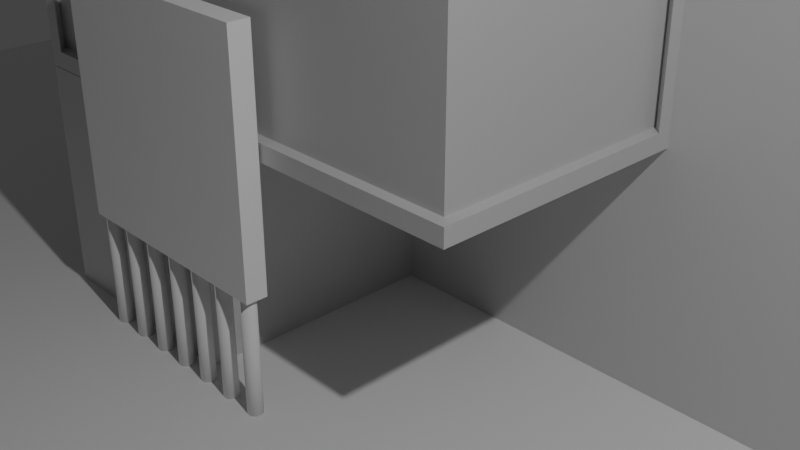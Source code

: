 # Source: untitled.blend  (saved by Blender 2.82.7; exported with 4.5.12 LTS)
import bpy
from mathutils import Matrix  # noqa: F401  (used for matrix-valued properties, if any)

bpy.ops.wm.read_factory_settings(use_empty=True)
scene = bpy.context.scene
scene.name = 'Scene'

# ---- collections
col_collection = bpy.data.collections.new('Collection'); scene.collection.children.link(col_collection)

# ---- materials (node trees are filled in below, after node groups)
mat_material = bpy.data.materials.new('Material')
mat_material.alpha_threshold = 0.0
mat_material.use_transparent_shadow = False
mat_material.line_color = (0.0, 0.0, 0.0, 1.0)
mat_material_001 = bpy.data.materials.new('Material.001')
mat_material_001.use_transparent_shadow = False

# ---- material node trees
mat_material.use_nodes = True; mat_material.node_tree.nodes.clear()
_N = mat_material.node_tree.nodes; _L = mat_material.node_tree.links
n0 = _N.new('ShaderNodeOutputMaterial'); n0.name = 'Material Output'; n0.location = (300, 300)
n1 = _N.new('ShaderNodeBsdfPrincipled'); n1.name = 'Principled BSDF'; n1.location = (10, 300)
n1.distribution = 'GGX'
n1.subsurface_method = 'BURLEY'
n1.inputs[2].default_value = 0.4
n1.inputs[3].default_value = 1.45
n1.inputs[27].default_value = (0.0, 0.0, 0.0, 1.0)
n1.inputs[28].default_value = 1.0
n2 = _N.new('ShaderNodeValToRGB'); n2.name = 'ColorRamp'; n2.location = (-254, 186)
while len(n2.color_ramp.elements) > 1: n2.color_ramp.elements.remove(n2.color_ramp.elements[-1])
n2.color_ramp.elements[0].position = 0.0; n2.color_ramp.elements[0].color = (0.0, 0.0, 0.0, 1.0)
_e = n2.color_ramp.elements.new(1.0); _e.color = (1.0, 1.0, 1.0, 1.0)
n3 = _N.new('ShaderNodeTexNoise'); n3.name = 'Noise Texture'; n3.location = (-414, 109)
n3.inputs[3].default_value = 16.0
n4 = _N.new('ShaderNodeMapping'); n4.name = 'Mapping'; n4.location = (-600, 3)
n5 = _N.new('ShaderNodeTexCoord'); n5.name = 'Texture Coordinate'; n5.location = (-763, 349)
_L.new(n1.outputs[0], n0.inputs[0])
_L.new(n2.outputs[0], n1.inputs[0])
_L.new(n3.outputs[1], n2.inputs[0])
_L.new(n4.outputs[0], n3.inputs[0])
n0.is_active_output = True
mat_material_001.use_nodes = True; mat_material_001.node_tree.nodes.clear()
_N = mat_material_001.node_tree.nodes; _L = mat_material_001.node_tree.links
n0 = _N.new('ShaderNodeOutputMaterial'); n0.name = 'Material Output'; n0.location = (300, 300)
n1 = _N.new('ShaderNodeBsdfPrincipled'); n1.name = 'Principled BSDF'; n1.location = (10, 300)
n1.distribution = 'GGX'
n1.subsurface_method = 'BURLEY'
n1.inputs[2].default_value = 0.0
n1.inputs[3].default_value = 1.45
n1.inputs[18].default_value = 1.0
n1.inputs[27].default_value = (0.0, 0.0, 0.0, 1.0)
n1.inputs[28].default_value = 1.0
n2 = _N.new('ShaderNodeBump'); n2.name = 'Bump'; n2.location = (-163, -208)
n2.inputs[0].default_value = 0.3467
n2.inputs[1].default_value = 1.0
n2.inputs[2].default_value = 1.0
n3 = _N.new('ShaderNodeTexNoise'); n3.name = 'Noise Texture'; n3.location = (-124, -552)
n4 = _N.new('ShaderNodeTexNoise'); n4.name = 'Noise Texture.001'; n4.location = (-434, -207)
n4.inputs[2].default_value = 5.2
n4.inputs[3].default_value = 3.0
_L.new(n1.outputs[0], n0.inputs[0])
_L.new(n2.outputs[0], n1.inputs[5])
_L.new(n4.outputs[1], n2.inputs[3])
n0.is_active_output = True

# ---- world
world_world = bpy.data.worlds.new('World'); scene.world = world_world
world_world.use_nodes = True; world_world.node_tree.nodes.clear()
_N = world_world.node_tree.nodes; _L = world_world.node_tree.links
n0 = _N.new('ShaderNodeOutputWorld'); n0.name = 'World Output'; n0.location = (300, 300)
n1 = _N.new('ShaderNodeBackground'); n1.name = 'Background'; n1.location = (10, 300)
n1.inputs[0].default_value = (0.05088, 0.05088, 0.05088, 1.0)
_L.new(n1.outputs[0], n0.inputs[0])
n0.is_active_output = True
world_world.color = (0.05088, 0.05088, 0.05088)
world_world.use_sun_shadow = False
world_world.sun_shadow_jitter_overblur = 0.0

# ---- cameras
cam_camera = bpy.data.cameras.new('Camera')
cam_camera.clip_end = 100.0
cam_camera.ortho_scale = 7.314

# ---- lights
light_light = bpy.data.lights.new('Light', 'POINT')
light_light.transmission_factor = 0.0
light_light.energy = 1000.0
light_light.shadow_soft_size = 0.1
light_light.shadow_maximum_resolution = 0.006
light_light.use_absolute_resolution = True

# ---- meshes
me_cube = bpy.data.meshes.new('Cube')
me_cube.from_pydata([(1.0, 2.96, 1.0), (1.0, 2.96, -1.0), (1.0, -2.96, 1.0), (1.0, -2.96, -1.0), (-1.0, 2.96, 1.0), (-1.0, 2.96, -1.0), (-1.0, -2.96, 1.0), (-1.0, -2.96, -1.0), (1.0, 2.96, -0.07345), (-1.0, -2.96, -0.07345), (1.0, -2.96, -0.07345), (-1.0, 2.96, -0.07345)], [], [(0, 4, 6, 2), (10, 2, 6, 9), (9, 6, 4, 11), (5, 1, 3, 7), (8, 0, 2, 10), (11, 4, 0, 8), (5, 11, 8, 1), (1, 8, 10, 3), (7, 9, 11, 5), (3, 10, 9, 7)])
_uv = me_cube.uv_layers.new(name='UVMap')
_uv.uv.foreach_set('vector', [0.625, 0.5, 0.875, 0.5, 0.875, 0.75, 0.625, 0.75, 0.4908, 0.75, 0.625, 0.75, 0.625, 1.0, 0.4908, 1.0, 0.4908, 0.0, 0.625, 0.0, 0.625, 0.25, 0.4908, 0.25, 0.125, 0.5, 0.375, 0.5, 0.375, 0.75, 0.125, 0.75, 0.4908, 0.5, 0.625, 0.5, 0.625, 0.75, 0.4908, 0.75, 0.4908, 0.25, 0.625, 0.25, 0.625, 0.5, 0.4908, 0.5, 0.375, 0.25, 0.4908, 0.25, 0.4908, 0.5, 0.375, 0.5, 0.375, 0.5, 0.4908, 0.5, 0.4908, 0.75, 0.375, 0.75, 0.375, 0.0, 0.4908, 0.0, 0.4908, 0.25, 0.375, 0.25, 0.375, 0.75, 0.4908, 0.75, 0.4908, 1.0, 0.375, 1.0])
me_cube.materials.append(mat_material)
me_cube.use_remesh_preserve_volume = False
me_cube.use_remesh_preserve_attributes = False
me_cube.use_mirror_vertex_groups = False
me_cube.update()
me_cube_001 = bpy.data.meshes.new('Cube.001')
me_cube_001.from_pydata([(3.509, -0.9181, 0.8595), (3.509, -0.9181, -0.8595), (3.509, -2.96, 1.0), (3.509, -2.96, -1.0), (-1.0, -0.7776, 1.0), (-1.0, -0.7776, -1.0), (-0.8595, -2.96, 0.8595), (-0.8595, -2.96, -0.8595), (3.509, -0.7776, 1.0), (3.509, -0.7776, -1.0), (-1.0, -2.96, -1.0), (-1.0, -2.96, 1.0), (3.509, -2.96, 0.8595), (3.509, -2.96, -0.8595), (3.417, -2.867, 0.8595), (3.417, -2.867, -0.8595), (3.417, -0.8254, 0.8595), (3.417, -0.8254, -0.8595), (-0.9522, -2.867, -0.8595), (-0.9522, -2.867, 0.8595)], [], [(8, 4, 11, 2), (0, 12, 14, 16), (10, 11, 4, 5), (5, 9, 3, 10), (13, 1, 17, 15), (5, 4, 8, 9), (0, 1, 9, 8), (7, 6, 11, 10), (6, 12, 2, 11), (12, 0, 8, 2), (13, 7, 10, 3), (1, 13, 3, 9), (15, 14, 19, 18), (17, 16, 14, 15), (6, 7, 18, 19), (7, 13, 15, 18), (12, 6, 19, 14), (1, 0, 16, 17)])
_uv = me_cube_001.uv_layers.new(name='UVMap')
_uv.uv.foreach_set('vector', [0.625, 0.5, 0.875, 0.5, 0.875, 0.75, 0.625, 0.75, 0.6074, 0.5161, 0.6074, 0.75, 0.6074, 0.75, 0.6074, 0.5161, 0.375, 0.0, 0.625, 0.0, 0.625, 0.25, 0.375, 0.25, 0.125, 0.5, 0.375, 0.5, 0.375, 0.75, 0.125, 0.75, 0.3926, 0.75, 0.3926, 0.5161, 0.3926, 0.5161, 0.3926, 0.75, 0.375, 0.25, 0.625, 0.25, 0.625, 0.5, 0.375, 0.5, 0.6074, 0.5161, 0.3926, 0.5161, 0.375, 0.5, 0.625, 0.5, 0.3926, 0.9922, 0.6074, 0.9922, 0.625, 1.0, 0.375, 1.0, 0.6074, 0.9922, 0.6074, 0.75, 0.625, 0.75, 0.625, 1.0, 0.6074, 0.75, 0.6074, 0.5161, 0.625, 0.5, 0.625, 0.75, 0.3926, 0.75, 0.3926, 0.9922, 0.375, 1.0, 0.375, 0.75, 0.3926, 0.5161, 0.3926, 0.75, 0.375, 0.75, 0.375, 0.5, 0.3926, 0.75, 0.6074, 0.75, 0.6074, 0.9922, 0.3926, 0.9922, 0.3926, 0.5161, 0.6074, 0.5161, 0.6074, 0.75, 0.3926, 0.75, 0.6074, 0.9922, 0.3926, 0.9922, 0.3926, 0.9922, 0.6074, 0.9922, 0.3926, 0.9922, 0.3926, 0.75, 0.3926, 0.75, 0.3926, 0.9922, 0.6074, 0.75, 0.6074, 0.9922, 0.6074, 0.9922, 0.6074, 0.75, 0.3926, 0.5161, 0.6074, 0.5161, 0.6074, 0.5161, 0.3926, 0.5161])
me_cube_001.materials.append(mat_material)
me_cube_001.use_remesh_preserve_volume = False
me_cube_001.use_remesh_preserve_attributes = False
me_cube_001.use_mirror_vertex_groups = False
me_cube_001.update()
me_cube_002 = bpy.data.meshes.new('Cube.002')
me_cube_002.from_pydata([(2.775, 0.6749, 1.795), (2.775, 0.6749, -1.581), (2.775, -0.6749, 1.795), (2.775, -0.6749, -1.581), (-2.972, 0.7915, 2.105), (-2.972, 0.7915, -1.891), (-2.972, -0.7915, 2.105), (-2.972, -0.7915, -1.891), (2.972, 0.7915, 2.105), (2.972, 0.7915, -1.891), (2.972, -0.7915, 2.105), (2.972, -0.7915, -1.891)], [], [(8, 4, 6, 10), (11, 10, 6, 7), (7, 6, 4, 5), (5, 9, 11, 7), (1, 0, 2, 3), (5, 4, 8, 9), (0, 1, 9, 8), (3, 2, 10, 11), (2, 0, 8, 10), (1, 3, 11, 9)])
_uv = me_cube_002.uv_layers.new(name='UVMap')
_uv.uv.foreach_set('vector', [0.625, 0.5, 0.875, 0.5, 0.875, 0.75, 0.625, 0.75, 0.375, 0.75, 0.625, 0.75, 0.625, 1.0, 0.375, 1.0, 0.375, 0.0, 0.625, 0.0, 0.625, 0.25, 0.375, 0.25, 0.125, 0.5, 0.375, 0.5, 0.375, 0.75, 0.125, 0.75, 0.3944, 0.5184, 0.6056, 0.5184, 0.6056, 0.7316, 0.3944, 0.7316, 0.375, 0.25, 0.625, 0.25, 0.625, 0.5, 0.375, 0.5, 0.6056, 0.5184, 0.3944, 0.5184, 0.375, 0.5, 0.625, 0.5, 0.3944, 0.7316, 0.6056, 0.7316, 0.625, 0.75, 0.375, 0.75, 0.6056, 0.7316, 0.6056, 0.5184, 0.625, 0.5, 0.625, 0.75, 0.3944, 0.5184, 0.3944, 0.7316, 0.375, 0.75, 0.375, 0.5])
me_cube_002.materials.append(mat_material)
me_cube_002.use_remesh_preserve_volume = False
me_cube_002.use_remesh_preserve_attributes = False
me_cube_002.use_mirror_vertex_groups = False
me_cube_002.update()
me_cube_003 = bpy.data.meshes.new('Cube.003')
me_cube_003.from_pydata([(3.509, -0.7776, 1.0), (3.509, -0.7776, -1.0), (3.509, -2.96, 1.0), (3.509, -2.96, -1.0), (-1.0, -0.7776, 1.0), (-1.0, -0.7776, -1.0), (-1.0, -2.96, 1.0), (-1.0, -2.96, -1.0)], [], [(0, 4, 6, 2), (3, 2, 6, 7), (7, 6, 4, 5), (5, 1, 3, 7), (1, 0, 2, 3), (5, 4, 0, 1)])
_uv = me_cube_003.uv_layers.new(name='UVMap')
_uv.uv.foreach_set('vector', [0.625, 0.5, 0.875, 0.5, 0.875, 0.75, 0.625, 0.75, 0.375, 0.75, 0.625, 0.75, 0.625, 1.0, 0.375, 1.0, 0.375, 0.0, 0.625, 0.0, 0.625, 0.25, 0.375, 0.25, 0.125, 0.5, 0.375, 0.5, 0.375, 0.75, 0.125, 0.75, 0.375, 0.5, 0.625, 0.5, 0.625, 0.75, 0.375, 0.75, 0.375, 0.25, 0.625, 0.25, 0.625, 0.5, 0.375, 0.5])
me_cube_003.materials.append(mat_material)
me_cube_003.use_remesh_preserve_volume = False
me_cube_003.use_remesh_preserve_attributes = False
me_cube_003.use_mirror_vertex_groups = False
me_cube_003.update()
me_plane = bpy.data.meshes.new('Plane')
me_plane.from_pydata([(-1.0, -1.0, 0.0), (1.0, -1.0, 0.0), (-1.0, 1.0, 0.0), (1.0, 1.0, 0.0)], [], [(0, 1, 3, 2)])
_uv = me_plane.uv_layers.new(name='UVMap')
_uv.uv.foreach_set('vector', [0.0, 0.0, 1.0, 0.0, 1.0, 1.0, 0.0, 1.0])
me_plane.use_remesh_fix_poles = True
me_plane.use_remesh_preserve_attributes = False
me_plane.use_mirror_vertex_groups = False
me_plane.update()
me_cylinder = bpy.data.meshes.new('Cylinder')
me_cylinder.from_pydata([(0.0, 0.06887, -0.7066), (0.0, 0.06887, 0.7066), (0.004324, 0.06873, -0.7066), (0.004324, 0.06873, 0.7066), (0.008632, 0.06833, -0.7066), (0.008632, 0.06833, 0.7066), (0.0129, 0.06765, -0.7066), (0.0129, 0.06765, 0.7066), (0.01713, 0.0667, -0.7066), (0.01713, 0.0667, 0.7066), (0.02128, 0.0655, -0.7066), (0.02128, 0.0655, 0.7066), (0.02535, 0.06403, -0.7066), (0.02535, 0.06403, 0.7066), (0.02932, 0.06231, -0.7066), (0.02932, 0.06231, 0.7066), (0.03318, 0.06035, -0.7066), (0.03318, 0.06035, 0.7066), (0.0369, 0.05815, -0.7066), (0.0369, 0.05815, 0.7066), (0.04048, 0.05572, -0.7066), (0.04048, 0.05572, 0.7066), (0.0439, 0.05306, -0.7066), (0.0439, 0.05306, 0.7066), (0.04714, 0.0502, -0.7066), (0.04714, 0.0502, 0.7066), (0.0502, 0.04714, -0.7066), (0.0502, 0.04714, 0.7066), (0.05306, 0.0439, -0.7066), (0.05306, 0.0439, 0.7066), (0.05572, 0.04048, -0.7066), (0.05572, 0.04048, 0.7066), (0.05815, 0.0369, -0.7066), (0.05815, 0.0369, 0.7066), (0.06035, 0.03318, -0.7066), (0.06035, 0.03318, 0.7066), (0.06231, 0.02932, -0.7066), (0.06231, 0.02932, 0.7066), (0.06403, 0.02535, -0.7066), (0.06403, 0.02535, 0.7066), (0.0655, 0.02128, -0.7066), (0.0655, 0.02128, 0.7066), (0.0667, 0.01713, -0.7066), (0.0667, 0.01713, 0.7066), (0.06765, 0.0129, -0.7066), (0.06765, 0.0129, 0.7066), (0.06833, 0.008631, -0.7066), (0.06833, 0.008631, 0.7066), (0.06873, 0.004324, -0.7066), (0.06873, 0.004324, 0.7066), (0.06887, -2.764e-08, -0.7066), (0.06887, -2.764e-08, 0.7066), (0.06873, -0.004324, -0.7066), (0.06873, -0.004324, 0.7066), (0.06833, -0.008632, -0.7066), (0.06833, -0.008632, 0.7066), (0.06765, -0.0129, -0.7066), (0.06765, -0.0129, 0.7066), (0.0667, -0.01713, -0.7066), (0.0667, -0.01713, 0.7066), (0.0655, -0.02128, -0.7066), (0.0655, -0.02128, 0.7066), (0.06403, -0.02535, -0.7066), (0.06403, -0.02535, 0.7066), (0.06231, -0.02932, -0.7066), (0.06231, -0.02932, 0.7066), (0.06035, -0.03318, -0.7066), (0.06035, -0.03318, 0.7066), (0.05815, -0.0369, -0.7066), (0.05815, -0.0369, 0.7066), (0.05572, -0.04048, -0.7066), (0.05572, -0.04048, 0.7066), (0.05306, -0.0439, -0.7066), (0.05306, -0.0439, 0.7066), (0.0502, -0.04714, -0.7066), (0.0502, -0.04714, 0.7066), (0.04714, -0.0502, -0.7066), (0.04714, -0.0502, 0.7066), (0.0439, -0.05306, -0.7066), (0.0439, -0.05306, 0.7066), (0.04048, -0.05572, -0.7066), (0.04048, -0.05572, 0.7066), (0.0369, -0.05815, -0.7066), (0.0369, -0.05815, 0.7066), (0.03318, -0.06035, -0.7066), (0.03318, -0.06035, 0.7066), (0.02932, -0.06231, -0.7066), (0.02932, -0.06231, 0.7066), (0.02535, -0.06403, -0.7066), (0.02535, -0.06403, 0.7066), (0.02128, -0.0655, -0.7066), (0.02128, -0.0655, 0.7066), (0.01713, -0.0667, -0.7066), (0.01713, -0.0667, 0.7066), (0.0129, -0.06765, -0.7066), (0.0129, -0.06765, 0.7066), (0.008631, -0.06833, -0.7066), (0.008631, -0.06833, 0.7066), (0.004324, -0.06873, -0.7066), (0.004324, -0.06873, 0.7066), (-7.17e-08, -0.06887, -0.7066), (-7.17e-08, -0.06887, 0.7066), (-0.004324, -0.06873, -0.7066), (-0.004324, -0.06873, 0.7066), (-0.008632, -0.06833, -0.7066), (-0.008632, -0.06833, 0.7066), (-0.0129, -0.06765, -0.7066), (-0.0129, -0.06765, 0.7066), (-0.01713, -0.0667, -0.7066), (-0.01713, -0.0667, 0.7066), (-0.02128, -0.0655, -0.7066), (-0.02128, -0.0655, 0.7066), (-0.02535, -0.06403, -0.7066), (-0.02535, -0.06403, 0.7066), (-0.02932, -0.06231, -0.7066), (-0.02932, -0.06231, 0.7066), (-0.03318, -0.06035, -0.7066), (-0.03318, -0.06035, 0.7066), (-0.0369, -0.05815, -0.7066), (-0.0369, -0.05815, 0.7066), (-0.04048, -0.05572, -0.7066), (-0.04048, -0.05572, 0.7066), (-0.0439, -0.05306, -0.7066), (-0.0439, -0.05306, 0.7066), (-0.04714, -0.0502, -0.7066), (-0.04714, -0.0502, 0.7066), (-0.0502, -0.04714, -0.7066), (-0.0502, -0.04714, 0.7066), (-0.05306, -0.0439, -0.7066), (-0.05306, -0.0439, 0.7066), (-0.05572, -0.04048, -0.7066), (-0.05572, -0.04048, 0.7066), (-0.05815, -0.0369, -0.7066), (-0.05815, -0.0369, 0.7066), (-0.06035, -0.03318, -0.7066), (-0.06035, -0.03318, 0.7066), (-0.06231, -0.02932, -0.7066), (-0.06231, -0.02932, 0.7066), (-0.06403, -0.02535, -0.7066), (-0.06403, -0.02535, 0.7066), (-0.0655, -0.02128, -0.7066), (-0.0655, -0.02128, 0.7066), (-0.0667, -0.01713, -0.7066), (-0.0667, -0.01713, 0.7066), (-0.06765, -0.0129, -0.7066), (-0.06765, -0.0129, 0.7066), (-0.06833, -0.008631, -0.7066), (-0.06833, -0.008631, 0.7066), (-0.06873, -0.004324, -0.7066), (-0.06873, -0.004324, 0.7066), (-0.06887, 9.934e-08, -0.7066), (-0.06887, 9.934e-08, 0.7066), (-0.06873, 0.004324, -0.7066), (-0.06873, 0.004324, 0.7066), (-0.06833, 0.008632, -0.7066), (-0.06833, 0.008632, 0.7066), (-0.06765, 0.0129, -0.7066), (-0.06765, 0.0129, 0.7066), (-0.0667, 0.01713, -0.7066), (-0.0667, 0.01713, 0.7066), (-0.0655, 0.02128, -0.7066), (-0.0655, 0.02128, 0.7066), (-0.06403, 0.02535, -0.7066), (-0.06403, 0.02535, 0.7066), (-0.06231, 0.02932, -0.7066), (-0.06231, 0.02932, 0.7066), (-0.06035, 0.03318, -0.7066), (-0.06035, 0.03318, 0.7066), (-0.05815, 0.0369, -0.7066), (-0.05815, 0.0369, 0.7066), (-0.05572, 0.04048, -0.7066), (-0.05572, 0.04048, 0.7066), (-0.05306, 0.0439, -0.7066), (-0.05306, 0.0439, 0.7066), (-0.0502, 0.04714, -0.7066), (-0.0502, 0.04714, 0.7066), (-0.04714, 0.0502, -0.7066), (-0.04714, 0.0502, 0.7066), (-0.0439, 0.05306, -0.7066), (-0.0439, 0.05306, 0.7066), (-0.04048, 0.05572, -0.7066), (-0.04048, 0.05572, 0.7066), (-0.0369, 0.05815, -0.7066), (-0.0369, 0.05815, 0.7066), (-0.03318, 0.06035, -0.7066), (-0.03318, 0.06035, 0.7066), (-0.02932, 0.06231, -0.7066), (-0.02932, 0.06231, 0.7066), (-0.02535, 0.06403, -0.7066), (-0.02535, 0.06403, 0.7066), (-0.02128, 0.0655, -0.7066), (-0.02128, 0.0655, 0.7066), (-0.01713, 0.0667, -0.7066), (-0.01713, 0.0667, 0.7066), (-0.0129, 0.06765, -0.7066), (-0.0129, 0.06765, 0.7066), (-0.008631, 0.06833, -0.7066), (-0.008631, 0.06833, 0.7066), (-0.004324, 0.06873, -0.7066), (-0.004324, 0.06873, 0.7066)], [], [(0, 1, 3, 2), (2, 3, 5, 4), (4, 5, 7, 6), (6, 7, 9, 8), (8, 9, 11, 10), (10, 11, 13, 12), (12, 13, 15, 14), (14, 15, 17, 16), (16, 17, 19, 18), (18, 19, 21, 20), (20, 21, 23, 22), (22, 23, 25, 24), (24, 25, 27, 26), (26, 27, 29, 28), (28, 29, 31, 30), (30, 31, 33, 32), (32, 33, 35, 34), (34, 35, 37, 36), (36, 37, 39, 38), (38, 39, 41, 40), (40, 41, 43, 42), (42, 43, 45, 44), (44, 45, 47, 46), (46, 47, 49, 48), (48, 49, 51, 50), (50, 51, 53, 52), (52, 53, 55, 54), (54, 55, 57, 56), (56, 57, 59, 58), (58, 59, 61, 60), (60, 61, 63, 62), (62, 63, 65, 64), (64, 65, 67, 66), (66, 67, 69, 68), (68, 69, 71, 70), (70, 71, 73, 72), (72, 73, 75, 74), (74, 75, 77, 76), (76, 77, 79, 78), (78, 79, 81, 80), (80, 81, 83, 82), (82, 83, 85, 84), (84, 85, 87, 86), (86, 87, 89, 88), (88, 89, 91, 90), (90, 91, 93, 92), (92, 93, 95, 94), (94, 95, 97, 96), (96, 97, 99, 98), (98, 99, 101, 100), (100, 101, 103, 102), (102, 103, 105, 104), (104, 105, 107, 106), (106, 107, 109, 108), (108, 109, 111, 110), (110, 111, 113, 112), (112, 113, 115, 114), (114, 115, 117, 116), (116, 117, 119, 118), (118, 119, 121, 120), (120, 121, 123, 122), (122, 123, 125, 124), (124, 125, 127, 126), (126, 127, 129, 128), (128, 129, 131, 130), (130, 131, 133, 132), (132, 133, 135, 134), (134, 135, 137, 136), (136, 137, 139, 138), (138, 139, 141, 140), (140, 141, 143, 142), (142, 143, 145, 144), (144, 145, 147, 146), (146, 147, 149, 148), (148, 149, 151, 150), (150, 151, 153, 152), (152, 153, 155, 154), (154, 155, 157, 156), (156, 157, 159, 158), (158, 159, 161, 160), (160, 161, 163, 162), (162, 163, 165, 164), (164, 165, 167, 166), (166, 167, 169, 168), (168, 169, 171, 170), (170, 171, 173, 172), (172, 173, 175, 174), (174, 175, 177, 176), (176, 177, 179, 178), (178, 179, 181, 180), (180, 181, 183, 182), (182, 183, 185, 184), (184, 185, 187, 186), (186, 187, 189, 188), (188, 189, 191, 190), (190, 191, 193, 192), (192, 193, 195, 194), (194, 195, 197, 196), (3, 1, 199, 197, 195, 193, 191, 189, 187, 185, 183, 181, 179, 177, 175, 173, 171, 169, 167, 165, 163, 161, 159, 157, 155, 153, 151, 149, 147, 145, 143, 141, 139, 137, 135, 133, 131, 129, 127, 125, 123, 121, 119, 117, 115, 113, 111, 109, 107, 105, 103, 101, 99, 97, 95, 93, 91, 89, 87, 85, 83, 81, 79, 77, 75, 73, 71, 69, 67, 65, 63, 61, 59, 57, 55, 53, 51, 49, 47, 45, 43, 41, 39, 37, 35, 33, 31, 29, 27, 25, 23, 21, 19, 17, 15, 13, 11, 9, 7, 5), (196, 197, 199, 198), (198, 199, 1, 0), (0, 2, 4, 6, 8, 10, 12, 14, 16, 18, 20, 22, 24, 26, 28, 30, 32, 34, 36, 38, 40, 42, 44, 46, 48, 50, 52, 54, 56, 58, 60, 62, 64, 66, 68, 70, 72, 74, 76, 78, 80, 82, 84, 86, 88, 90, 92, 94, 96, 98, 100, 102, 104, 106, 108, 110, 112, 114, 116, 118, 120, 122, 124, 126, 128, 130, 132, 134, 136, 138, 140, 142, 144, 146, 148, 150, 152, 154, 156, 158, 160, 162, 164, 166, 168, 170, 172, 174, 176, 178, 180, 182, 184, 186, 188, 190, 192, 194, 196, 198)])
me_cylinder.polygons.foreach_set('use_smooth', [True] * 102)
_uv = me_cylinder.uv_layers.new(name='UVMap')
_uv.uv.foreach_set('vector', [1.0, 0.5, 1.0, 1.0, 0.99, 1.0, 0.99, 0.5, 0.99, 0.5, 0.99, 1.0, 0.98, 1.0, 0.98, 0.5, 0.98, 0.5, 0.98, 1.0, 0.97, 1.0, 0.97, 0.5, 0.97, 0.5, 0.97, 1.0, 0.96, 1.0, 0.96, 0.5, 0.96, 0.5, 0.96, 1.0, 0.95, 1.0, 0.95, 0.5, 0.95, 0.5, 0.95, 1.0, 0.94, 1.0, 0.94, 0.5, 0.94, 0.5, 0.94, 1.0, 0.93, 1.0, 0.93, 0.5, 0.93, 0.5, 0.93, 1.0, 0.92, 1.0, 0.92, 0.5, 0.92, 0.5, 0.92, 1.0, 0.91, 1.0, 0.91, 0.5, 0.91, 0.5, 0.91, 1.0, 0.9, 1.0, 0.9, 0.5, 0.9, 0.5, 0.9, 1.0, 0.89, 1.0, 0.89, 0.5, 0.89, 0.5, 0.89, 1.0, 0.88, 1.0, 0.88, 0.5, 0.88, 0.5, 0.88, 1.0, 0.87, 1.0, 0.87, 0.5, 0.87, 0.5, 0.87, 1.0, 0.86, 1.0, 0.86, 0.5, 0.86, 0.5, 0.86, 1.0, 0.85, 1.0, 0.85, 0.5, 0.85, 0.5, 0.85, 1.0, 0.84, 1.0, 0.84, 0.5, 0.84, 0.5, 0.84, 1.0, 0.83, 1.0, 0.83, 0.5, 0.83, 0.5, 0.83, 1.0, 0.82, 1.0, 0.82, 0.5, 0.82, 0.5, 0.82, 1.0, 0.81, 1.0, 0.81, 0.5, 0.81, 0.5, 0.81, 1.0, 0.8, 1.0, 0.8, 0.5, 0.8, 0.5, 0.8, 1.0, 0.79, 1.0, 0.79, 0.5, 0.79, 0.5, 0.79, 1.0, 0.78, 1.0, 0.78, 0.5, 0.78, 0.5, 0.78, 1.0, 0.77, 1.0, 0.77, 0.5, 0.77, 0.5, 0.77, 1.0, 0.76, 1.0, 0.76, 0.5, 0.76, 0.5, 0.76, 1.0, 0.75, 1.0, 0.75, 0.5, 0.75, 0.5, 0.75, 1.0, 0.74, 1.0, 0.74, 0.5, 0.74, 0.5, 0.74, 1.0, 0.73, 1.0, 0.73, 0.5, 0.73, 0.5, 0.73, 1.0, 0.72, 1.0, 0.72, 0.5, 0.72, 0.5, 0.72, 1.0, 0.71, 1.0, 0.71, 0.5, 0.71, 0.5, 0.71, 1.0, 0.7, 1.0, 0.7, 0.5, 0.7, 0.5, 0.7, 1.0, 0.69, 1.0, 0.69, 0.5, 0.69, 0.5, 0.69, 1.0, 0.68, 1.0, 0.68, 0.5, 0.68, 0.5, 0.68, 1.0, 0.67, 1.0, 0.67, 0.5, 0.67, 0.5, 0.67, 1.0, 0.66, 1.0, 0.66, 0.5, 0.66, 0.5, 0.66, 1.0, 0.65, 1.0, 0.65, 0.5, 0.65, 0.5, 0.65, 1.0, 0.64, 1.0, 0.64, 0.5, 0.64, 0.5, 0.64, 1.0, 0.63, 1.0, 0.63, 0.5, 0.63, 0.5, 0.63, 1.0, 0.62, 1.0, 0.62, 0.5, 0.62, 0.5, 0.62, 1.0, 0.61, 1.0, 0.61, 0.5, 0.61, 0.5, 0.61, 1.0, 0.6, 1.0, 0.6, 0.5, 0.6, 0.5, 0.6, 1.0, 0.59, 1.0, 0.59, 0.5, 0.59, 0.5, 0.59, 1.0, 0.58, 1.0, 0.58, 0.5, 0.58, 0.5, 0.58, 1.0, 0.57, 1.0, 0.57, 0.5, 0.57, 0.5, 0.57, 1.0, 0.56, 1.0, 0.56, 0.5, 0.56, 0.5, 0.56, 1.0, 0.55, 1.0, 0.55, 0.5, 0.55, 0.5, 0.55, 1.0, 0.54, 1.0, 0.54, 0.5, 0.54, 0.5, 0.54, 1.0, 0.53, 1.0, 0.53, 0.5, 0.53, 0.5, 0.53, 1.0, 0.52, 1.0, 0.52, 0.5, 0.52, 0.5, 0.52, 1.0, 0.51, 1.0, 0.51, 0.5, 0.51, 0.5, 0.51, 1.0, 0.5, 1.0, 0.5, 0.5, 0.5, 0.5, 0.5, 1.0, 0.49, 1.0, 0.49, 0.5, 0.49, 0.5, 0.49, 1.0, 0.48, 1.0, 0.48, 0.5, 0.48, 0.5, 0.48, 1.0, 0.47, 1.0, 0.47, 0.5, 0.47, 0.5, 0.47, 1.0, 0.46, 1.0, 0.46, 0.5, 0.46, 0.5, 0.46, 1.0, 0.45, 1.0, 0.45, 0.5, 0.45, 0.5, 0.45, 1.0, 0.44, 1.0, 0.44, 0.5, 0.44, 0.5, 0.44, 1.0, 0.43, 1.0, 0.43, 0.5, 0.43, 0.5, 0.43, 1.0, 0.42, 1.0, 0.42, 0.5, 0.42, 0.5, 0.42, 1.0, 0.41, 1.0, 0.41, 0.5, 0.41, 0.5, 0.41, 1.0, 0.4, 1.0, 0.4, 0.5, 0.4, 0.5, 0.4, 1.0, 0.39, 1.0, 0.39, 0.5, 0.39, 0.5, 0.39, 1.0, 0.38, 1.0, 0.38, 0.5, 0.38, 0.5, 0.38, 1.0, 0.37, 1.0, 0.37, 0.5, 0.37, 0.5, 0.37, 1.0, 0.36, 1.0, 0.36, 0.5, 0.36, 0.5, 0.36, 1.0, 0.35, 1.0, 0.35, 0.5, 0.35, 0.5, 0.35, 1.0, 0.34, 1.0, 0.34, 0.5, 0.34, 0.5, 0.34, 1.0, 0.33, 1.0, 0.33, 0.5, 0.33, 0.5, 0.33, 1.0, 0.32, 1.0, 0.32, 0.5, 0.32, 0.5, 0.32, 1.0, 0.31, 1.0, 0.31, 0.5, 0.31, 0.5, 0.31, 1.0, 0.3, 1.0, 0.3, 0.5, 0.3, 0.5, 0.3, 1.0, 0.29, 1.0, 0.29, 0.5, 0.29, 0.5, 0.29, 1.0, 0.28, 1.0, 0.28, 0.5, 0.28, 0.5, 0.28, 1.0, 0.27, 1.0, 0.27, 0.5, 0.27, 0.5, 0.27, 1.0, 0.26, 1.0, 0.26, 0.5, 0.26, 0.5, 0.26, 1.0, 0.25, 1.0, 0.25, 0.5, 0.25, 0.5, 0.25, 1.0, 0.24, 1.0, 0.24, 0.5, 0.24, 0.5, 0.24, 1.0, 0.23, 1.0, 0.23, 0.5, 0.23, 0.5, 0.23, 1.0, 0.22, 1.0, 0.22, 0.5, 0.22, 0.5, 0.22, 1.0, 0.21, 1.0, 0.21, 0.5, 0.21, 0.5, 0.21, 1.0, 0.2, 1.0, 0.2, 0.5, 0.2, 0.5, 0.2, 1.0, 0.19, 1.0, 0.19, 0.5, 0.19, 0.5, 0.19, 1.0, 0.18, 1.0, 0.18, 0.5, 0.18, 0.5, 0.18, 1.0, 0.17, 1.0, 0.17, 0.5, 0.17, 0.5, 0.17, 1.0, 0.16, 1.0, 0.16, 0.5, 0.16, 0.5, 0.16, 1.0, 0.15, 1.0, 0.15, 0.5, 0.15, 0.5, 0.15, 1.0, 0.14, 1.0, 0.14, 0.5, 0.14, 0.5, 0.14, 1.0, 0.13, 1.0, 0.13, 0.5, 0.13, 0.5, 0.13, 1.0, 0.12, 1.0, 0.12, 0.5, 0.12, 0.5, 0.12, 1.0, 0.11, 1.0, 0.11, 0.5, 0.11, 0.5, 0.11, 1.0, 0.1, 1.0, 0.1, 0.5, 0.1, 0.5, 0.1, 1.0, 0.09, 1.0, 0.09, 0.5, 0.09, 0.5, 0.09, 1.0, 0.08, 1.0, 0.08, 0.5, 0.08, 0.5, 0.08, 1.0, 0.07, 1.0, 0.07, 0.5, 0.07, 0.5, 0.07, 1.0, 0.06, 1.0, 0.06, 0.5, 0.06, 0.5, 0.06, 1.0, 0.05, 1.0, 0.05, 0.5, 0.05, 0.5, 0.05, 1.0, 0.04, 1.0, 0.04, 0.5, 0.04, 0.5, 0.04, 1.0, 0.03, 1.0, 0.03, 0.5, 0.03, 0.5, 0.03, 1.0, 0.02, 1.0, 0.02, 0.5, 0.2651, 0.4895, 0.25, 0.49, 0.2349, 0.4895, 0.2199, 0.4881, 0.205, 0.4857, 0.1903, 0.4825, 0.1758, 0.4783, 0.1617, 0.4731, 0.1478, 0.4672, 0.1344, 0.4603, 0.1214, 0.4526, 0.1089, 0.4442, 0.09702, 0.4349, 0.08571, 0.425, 0.07505, 0.4143, 0.06508, 0.403, 0.05584, 0.3911, 0.04736, 0.3786, 0.03969, 0.3656, 0.03284, 0.3522, 0.02685, 0.3384, 0.02175, 0.3242, 0.01754, 0.3097, 0.01425, 0.295, 0.01189, 0.2801, 0.01047, 0.2651, 0.01, 0.25, 0.01047, 0.2349, 0.01189, 0.2199, 0.01425, 0.205, 0.01754, 0.1903, 0.02175, 0.1758, 0.02685, 0.1617, 0.03284, 0.1478, 0.03969, 0.1344, 0.04736, 0.1214, 0.05584, 0.1089, 0.06508, 0.09702, 0.07505, 0.08571, 0.08571, 0.07505, 0.09702, 0.06508, 0.1089, 0.05584, 0.1214, 0.04736, 0.1344, 0.03969, 0.1478, 0.03284, 0.1616, 0.02685, 0.1758, 0.02175, 0.1903, 0.01754, 0.205, 0.01425, 0.2199, 0.01189, 0.2349, 0.01047, 0.25, 0.01, 0.2651, 0.01047, 0.2801, 0.01189, 0.295, 0.01425, 0.3097, 0.01754, 0.3242, 0.02175, 0.3383, 0.02685, 0.3522, 0.03284, 0.3656, 0.03969, 0.3786, 0.04736, 0.3911, 0.05584, 0.403, 0.06508, 0.4143, 0.07505, 0.425, 0.08571, 0.4349, 0.09702, 0.4442, 0.1089, 0.4526, 0.1214, 0.4603, 0.1344, 0.4672, 0.1478, 0.4731, 0.1616, 0.4783, 0.1758, 0.4825, 0.1903, 0.4857, 0.205, 0.4881, 0.2199, 0.4895, 0.2349, 0.49, 0.25, 0.4895, 0.2651, 0.4881, 0.2801, 0.4857, 0.295, 0.4825, 0.3097, 0.4783, 0.3242, 0.4731, 0.3383, 0.4672, 0.3522, 0.4603, 0.3656, 0.4526, 0.3786, 0.4442, 0.3911, 0.4349, 0.403, 0.425, 0.4143, 0.4143, 0.425, 0.403, 0.4349, 0.3911, 0.4442, 0.3786, 0.4526, 0.3656, 0.4603, 0.3522, 0.4672, 0.3383, 0.4731, 0.3242, 0.4783, 0.3097, 0.4825, 0.295, 0.4857, 0.2801, 0.4881, 0.02, 0.5, 0.02, 1.0, 0.01, 1.0, 0.01, 0.5, 0.01, 0.5, 0.01, 1.0, 6.706e-07, 1.0, 6.706e-07, 0.5, 0.75, 0.49, 0.7651, 0.4895, 0.7801, 0.4881, 0.795, 0.4857, 0.8097, 0.4825, 0.8242, 0.4783, 0.8383, 0.4731, 0.8522, 0.4672, 0.8656, 0.4603, 0.8786, 0.4526, 0.8911, 0.4442, 0.903, 0.4349, 0.9143, 0.425, 0.925, 0.4143, 0.9349, 0.403, 0.9442, 0.3911, 0.9526, 0.3786, 0.9603, 0.3656, 0.9672, 0.3522, 0.9731, 0.3383, 0.9783, 0.3242, 0.9825, 0.3097, 0.9857, 0.295, 0.9881, 0.2801, 0.9895, 0.2651, 0.99, 0.25, 0.9895, 0.2349, 0.9881, 0.2199, 0.9857, 0.205, 0.9825, 0.1903, 0.9783, 0.1758, 0.9731, 0.1616, 0.9672, 0.1478, 0.9603, 0.1344, 0.9526, 0.1214, 0.9442, 0.1089, 0.9349, 0.09702, 0.925, 0.08571, 0.9143, 0.07505, 0.903, 0.06508, 0.8911, 0.05584, 0.8786, 0.04736, 0.8656, 0.03969, 0.8522, 0.03284, 0.8383, 0.02685, 0.8242, 0.02175, 0.8097, 0.01754, 0.795, 0.01425, 0.7801, 0.01189, 0.7651, 0.01047, 0.75, 0.01, 0.7349, 0.01047, 0.7199, 0.01189, 0.705, 0.01425, 0.6903, 0.01754, 0.6758, 0.02175, 0.6616, 0.02685, 0.6478, 0.03284, 0.6344, 0.03969, 0.6214, 0.04736, 0.6089, 0.05584, 0.597, 0.06508, 0.5857, 0.07505, 0.575, 0.08571, 0.5651, 0.09702, 0.5558, 0.1089, 0.5474, 0.1214, 0.5397, 0.1344, 0.5328, 0.1478, 0.5269, 0.1617, 0.5217, 0.1758, 0.5175, 0.1903, 0.5143, 0.205, 0.5119, 0.2199, 0.5105, 0.2349, 0.51, 0.25, 0.5105, 0.2651, 0.5119, 0.2801, 0.5143, 0.295, 0.5175, 0.3097, 0.5217, 0.3242, 0.5269, 0.3384, 0.5328, 0.3522, 0.5397, 0.3656, 0.5474, 0.3786, 0.5558, 0.3911, 0.5651, 0.403, 0.575, 0.4143, 0.5857, 0.425, 0.597, 0.4349, 0.6089, 0.4442, 0.6214, 0.4526, 0.6344, 0.4603, 0.6478, 0.4672, 0.6617, 0.4731, 0.6758, 0.4783, 0.6903, 0.4825, 0.705, 0.4857, 0.7199, 0.4881, 0.7349, 0.4895])
me_cylinder.use_remesh_fix_poles = True
me_cylinder.use_remesh_preserve_attributes = False
me_cylinder.use_mirror_vertex_groups = False
me_cylinder.update()
me_plane_001 = bpy.data.meshes.new('Plane.001')
me_plane_001.from_pydata([(-1.0, -1.0, 0.0), (1.0, -1.0, 0.0), (-1.0, 1.0, 0.0), (1.0, 1.0, 0.0)], [], [(0, 1, 3, 2)])
_uv = me_plane_001.uv_layers.new(name='UVMap')
_uv.uv.foreach_set('vector', [0.0, 0.0, 1.0, 0.0, 1.0, 1.0, 0.0, 1.0])
me_plane_001.use_remesh_fix_poles = True
me_plane_001.use_remesh_preserve_attributes = False
me_plane_001.use_mirror_vertex_groups = False
me_plane_001.update()
me_plane_002 = bpy.data.meshes.new('Plane.002')
me_plane_002.from_pydata([(-1.0, -1.0, 0.0), (1.0, -1.0, 0.0), (-1.0, 1.0, 0.0), (1.0, 1.0, 0.0)], [], [(0, 1, 3, 2)])
_uv = me_plane_002.uv_layers.new(name='UVMap')
_uv.uv.foreach_set('vector', [0.0, 0.0, 1.0, 0.0, 1.0, 1.0, 0.0, 1.0])
me_plane_002.materials.append(mat_material_001)
me_plane_002.use_remesh_fix_poles = True
me_plane_002.use_remesh_preserve_attributes = False
me_plane_002.use_mirror_vertex_groups = False
me_plane_002.update()

# ---- objects
ob_cube = bpy.data.objects.new('Cube', me_cube)
ob_light = bpy.data.objects.new('Light', light_light)
ob_camera = bpy.data.objects.new('Camera', cam_camera)
ob_cube_001 = bpy.data.objects.new('Cube.001', me_cube_001)
ob_cube_002 = bpy.data.objects.new('Cube.002', me_cube_002)
ob_cube_003 = bpy.data.objects.new('Cube.003', me_cube_003)
ob_plane = bpy.data.objects.new('Plane', me_plane)
ob_cylinder = bpy.data.objects.new('Cylinder', me_cylinder)
ob_plane_001 = bpy.data.objects.new('Plane.001', me_plane_001)
ob_plane_002 = bpy.data.objects.new('Plane.002', me_plane_002)

# ---- transforms, parenting, visibility, modifiers, constraints
ob_cube.location = (0.0, 0.0, 1.048)
ob_cube.lock_rotations_4d = False
ob_cube.empty_display_type = 'ARROWS'
ob_cube.lineart.crease_threshold = 0.0
ob_light.location = (7.913, -4.352, 7.988)
ob_light.rotation_euler = (-0.02247, -0.533, 2.11)
ob_light.lock_rotations_4d = False
ob_light.empty_display_type = 'ARROWS'
ob_light.color = (0.0, 0.0, 0.0, 0.0)
ob_light.lineart.crease_threshold = 0.0
ob_camera.location = (7.359, -6.926, 4.958)
ob_camera.rotation_euler = (1.109, 0.0, 0.8149)
ob_camera.lock_rotations_4d = False
ob_camera.empty_display_type = 'ARROWS'
ob_camera.color = (0.0, 0.0, 0.0, 0.0)
ob_camera.display_type = 'WIRE'
ob_camera.lineart.crease_threshold = 0.0
ob_cube_001.location = (0.0, 0.0, 3.054)
ob_cube_001.lock_rotations_4d = False
ob_cube_001.empty_display_type = 'ARROWS'
ob_cube_001.lineart.crease_threshold = 0.0
ob_cube_002.location = (1.961, 0.0, 1.946)
ob_cube_002.lock_rotations_4d = False
ob_cube_002.empty_display_type = 'ARROWS'
ob_cube_002.lineart.crease_threshold = 0.0
ob_cube_003.location = (0.0, 3.763, 3.054)
ob_cube_003.lock_rotations_4d = False
ob_cube_003.empty_display_type = 'ARROWS'
ob_cube_003.lineart.crease_threshold = 0.0
ob_plane.location = (0.8152, -2.976, 2.043)
ob_plane.rotation_euler = (-1.571, 1.571, 0.0)
ob_plane.lineart.crease_threshold = 0.0
_m = ob_plane.modifiers.new('Solidify', 'SOLIDIFY')
_m.thickness = 0.18
_m.nonmanifold_merge_threshold = 0.0003
ob_cylinder.location = (-0.09711, -3.071, 0.4294)
ob_cylinder.scale = (0.9117, 0.9117, 0.9117)
ob_cylinder.lineart.crease_threshold = 0.0
_m = ob_cylinder.modifiers.new('Array', 'ARRAY')
_m.count = 7
_m.constant_offset_displace = (0.0, 0.0, 0.0)
_m.relative_offset_displace = (2.4, 0.0, 0.0)
ob_plane_001.location = (0.0, 0.0, -0.1048)
ob_plane_001.scale = (7.904, 7.904, 7.904)
ob_plane_001.lineart.crease_threshold = 0.0
_m = ob_plane_001.modifiers.new('Solidify', 'SOLIDIFY')
_m.thickness = -0.02
_m.nonmanifold_merge_threshold = 0.0003
ob_plane_002.location = (0.0, 0.0, -0.133)
ob_plane_002.scale = (18.33, 18.33, 18.33)
ob_plane_002.lineart.crease_threshold = 0.0

# ---- collection membership
col_collection.objects.link(ob_cube)
col_collection.objects.link(ob_light)
col_collection.objects.link(ob_camera)
col_collection.objects.link(ob_cube_001)
col_collection.objects.link(ob_cube_002)
col_collection.objects.link(ob_cube_003)
col_collection.objects.link(ob_plane)
col_collection.objects.link(ob_cylinder)
col_collection.objects.link(ob_plane_001)
col_collection.objects.link(ob_plane_002)

# ---- scene / render settings (as saved in the file)
scene.camera = ob_camera
scene.frame_start = 1; scene.frame_end = 250; scene.frame_set(1)
scene.render.engine = 'BLENDER_EEVEE_NEXT'
scene.cycles.use_denoising = False
scene.cycles.samples = 128
scene.cycles.sampling_pattern = 'TABULATED_SOBOL'
scene.cycles.use_adaptive_sampling = False
scene.cycles.use_light_tree = False
scene.view_settings.view_transform = 'Filmic'
bpy.context.view_layer.update()
